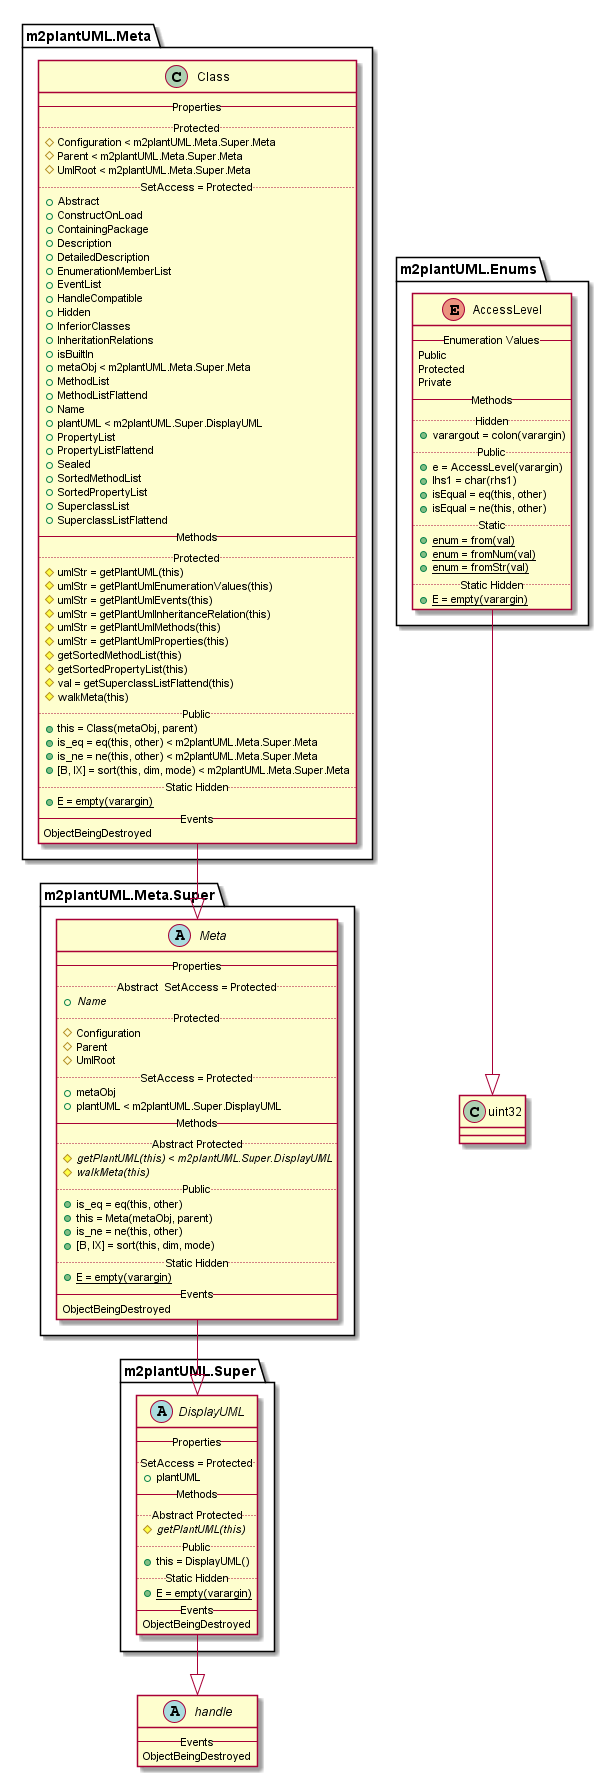

The diagram above was rendered by PlantUML. Its source (embedded in the PNG):
@startuml

abstract class handle {
   -- Events --
   ObjectBeingDestroyed
}


enum m2plantUML.Enums.AccessLevel {
   -- Enumeration Values --
   Public
   Protected
   Private
   -- Methods --
   .. Hidden ..
   {method} + varargout = colon(varargin)
   .. Public ..
   {method} + e = AccessLevel(varargin)
   {method} + lhs1 = char(rhs1)
   {method} + isEqual = eq(this, other)
   {method} + isEqual = ne(this, other)
   .. Static ..
   {method}{static} + enum = from(val)
   {method}{static} + enum = fromNum(val)
   {method}{static} + enum = fromStr(val)
   .. Static Hidden ..
   {method}{static} + E = empty(varargin)
}

m2plantUML.Enums.AccessLevel --|> uint32

class m2plantUML.Meta.Class {
   -- Properties --
   .. Protected ..
   {field} # Configuration < m2plantUML.Meta.Super.Meta
   {field} # Parent < m2plantUML.Meta.Super.Meta
   {field} # UmlRoot < m2plantUML.Meta.Super.Meta
   .. SetAccess = Protected ..
   {field} + Abstract
   {field} + ConstructOnLoad
   {field} + ContainingPackage
   {field} + Description
   {field} + DetailedDescription
   {field} + EnumerationMemberList
   {field} + EventList
   {field} + HandleCompatible
   {field} + Hidden
   {field} + InferiorClasses
   {field} + InheritationRelations
   {field} + isBuiltIn
   {field} + metaObj < m2plantUML.Meta.Super.Meta
   {field} + MethodList
   {field} + MethodListFlattend
   {field} + Name
   {field} + plantUML < m2plantUML.Super.DisplayUML
   {field} + PropertyList
   {field} + PropertyListFlattend
   {field} + Sealed
   {field} + SortedMethodList
   {field} + SortedPropertyList
   {field} + SuperclassList
   {field} + SuperclassListFlattend
   -- Methods --
   .. Protected ..
   {method} # umlStr = getPlantUML(this)
   {method} # umlStr = getPlantUmlEnumerationValues(this)
   {method} # umlStr = getPlantUmlEvents(this)
   {method} # umlStr = getPlantUmlInheritanceRelation(this)
   {method} # umlStr = getPlantUmlMethods(this)
   {method} # umlStr = getPlantUmlProperties(this)
   {method} # getSortedMethodList(this)
   {method} # getSortedPropertyList(this)
   {method} # val = getSuperclassListFlattend(this)
   {method} # walkMeta(this)
   .. Public ..
   {method} + this = Class(metaObj, parent)
   {method} + is_eq = eq(this, other) < m2plantUML.Meta.Super.Meta
   {method} + is_ne = ne(this, other) < m2plantUML.Meta.Super.Meta
   {method} + [B, IX] = sort(this, dim, mode) < m2plantUML.Meta.Super.Meta
   .. Static Hidden ..
   {method}{static} + E = empty(varargin)
   -- Events --
   ObjectBeingDestroyed
}

m2plantUML.Meta.Class --|> m2plantUML.Meta.Super.Meta

abstract class m2plantUML.Meta.Super.Meta {
   -- Properties --
   .. Abstract  SetAccess = Protected ..
   {field}{abstract} + Name
   .. Protected ..
   {field} # Configuration
   {field} # Parent
   {field} # UmlRoot
   .. SetAccess = Protected ..
   {field} + metaObj
   {field} + plantUML < m2plantUML.Super.DisplayUML
   -- Methods --
   .. Abstract Protected ..
   {method}{abstract} # getPlantUML(this) < m2plantUML.Super.DisplayUML
   {method}{abstract} # walkMeta(this)
   .. Public ..
   {method} + is_eq = eq(this, other)
   {method} + this = Meta(metaObj, parent)
   {method} + is_ne = ne(this, other)
   {method} + [B, IX] = sort(this, dim, mode)
   .. Static Hidden ..
   {method}{static} + E = empty(varargin)
   -- Events --
   ObjectBeingDestroyed
}

m2plantUML.Meta.Super.Meta --|> m2plantUML.Super.DisplayUML

abstract class m2plantUML.Super.DisplayUML {
   -- Properties --
   .. SetAccess = Protected ..
   {field} + plantUML
   -- Methods --
   .. Abstract Protected ..
   {method}{abstract} # getPlantUML(this)
   .. Public ..
   {method} + this = DisplayUML()
   .. Static Hidden ..
   {method}{static} + E = empty(varargin)
   -- Events --
   ObjectBeingDestroyed
}

m2plantUML.Super.DisplayUML --|> handle

class uint32 {
}


@enduml